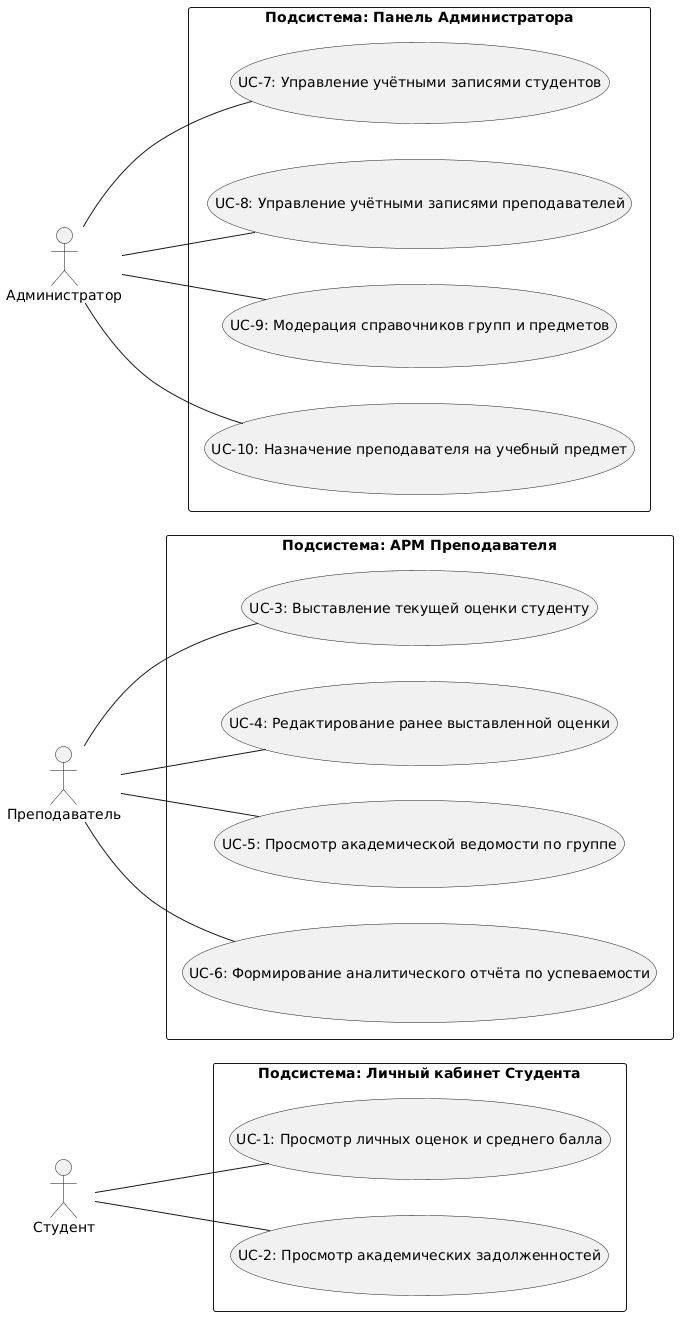

The diagram above was rendered by PlantUML. Its source (embedded in the PNG):
@startuml
left to right direction
skinparam packageStyle rectangle

actor "Студент" as Student
actor "Преподаватель" as Teacher
actor "Администратор" as Admin

' 1. МОДУЛЬ СТУДЕНТА
rectangle "Подсистема: Личный кабинет Студента" {
    usecase "UC-1: Просмотр личных оценок и среднего балла" as UC_ViewGrades
    usecase "UC-2: Просмотр академических задолженностей" as UC_ViewDebts
}

' 2. МОДУЛЬ ПРЕПОДАВАТЕЛЯ
rectangle "Подсистема: АРМ Преподавателя" {
    usecase "UC-3: Выставление текущей оценки студенту" as UC_AddGrade
    usecase "UC-4: Редактирование ранее выставленной оценки" as UC_EditGrade
    usecase "UC-5: Просмотр академической ведомости по группе" as UC_ViewGroupW
    usecase "UC-6: Формирование аналитического отчёта по успеваемости" as UC_ReportGroup
}

' 3. МОДУЛЬ АДМИНИСТРАТОРА
rectangle "Подсистема: Панель Администратора" {
    usecase "UC-7: Управление учётными записями студентов" as UC_ManageStudents
    usecase "UC-8: Управление учётными записями преподавателей" as UC_ManageTeachers
    usecase "UC-9: Модерация справочников групп и предметов" as UC_ManageRefs
    usecase "UC-10: Назначение преподавателя на учебный предмет" as UC_AssignTeacher
}

' --- Связи авторизованного Студента ---
Student -- UC_ViewGrades
Student -- UC_ViewDebts

' --- Связи авторизованного Преподавателя ---
Teacher -- UC_AddGrade
Teacher -- UC_EditGrade
Teacher -- UC_ViewGroupW
Teacher -- UC_ReportGroup

' --- Связи авторизованного Администратора ---
Admin -- UC_ManageStudents
Admin -- UC_ManageTeachers
Admin -- UC_ManageRefs
Admin -- UC_AssignTeacher
@enduml